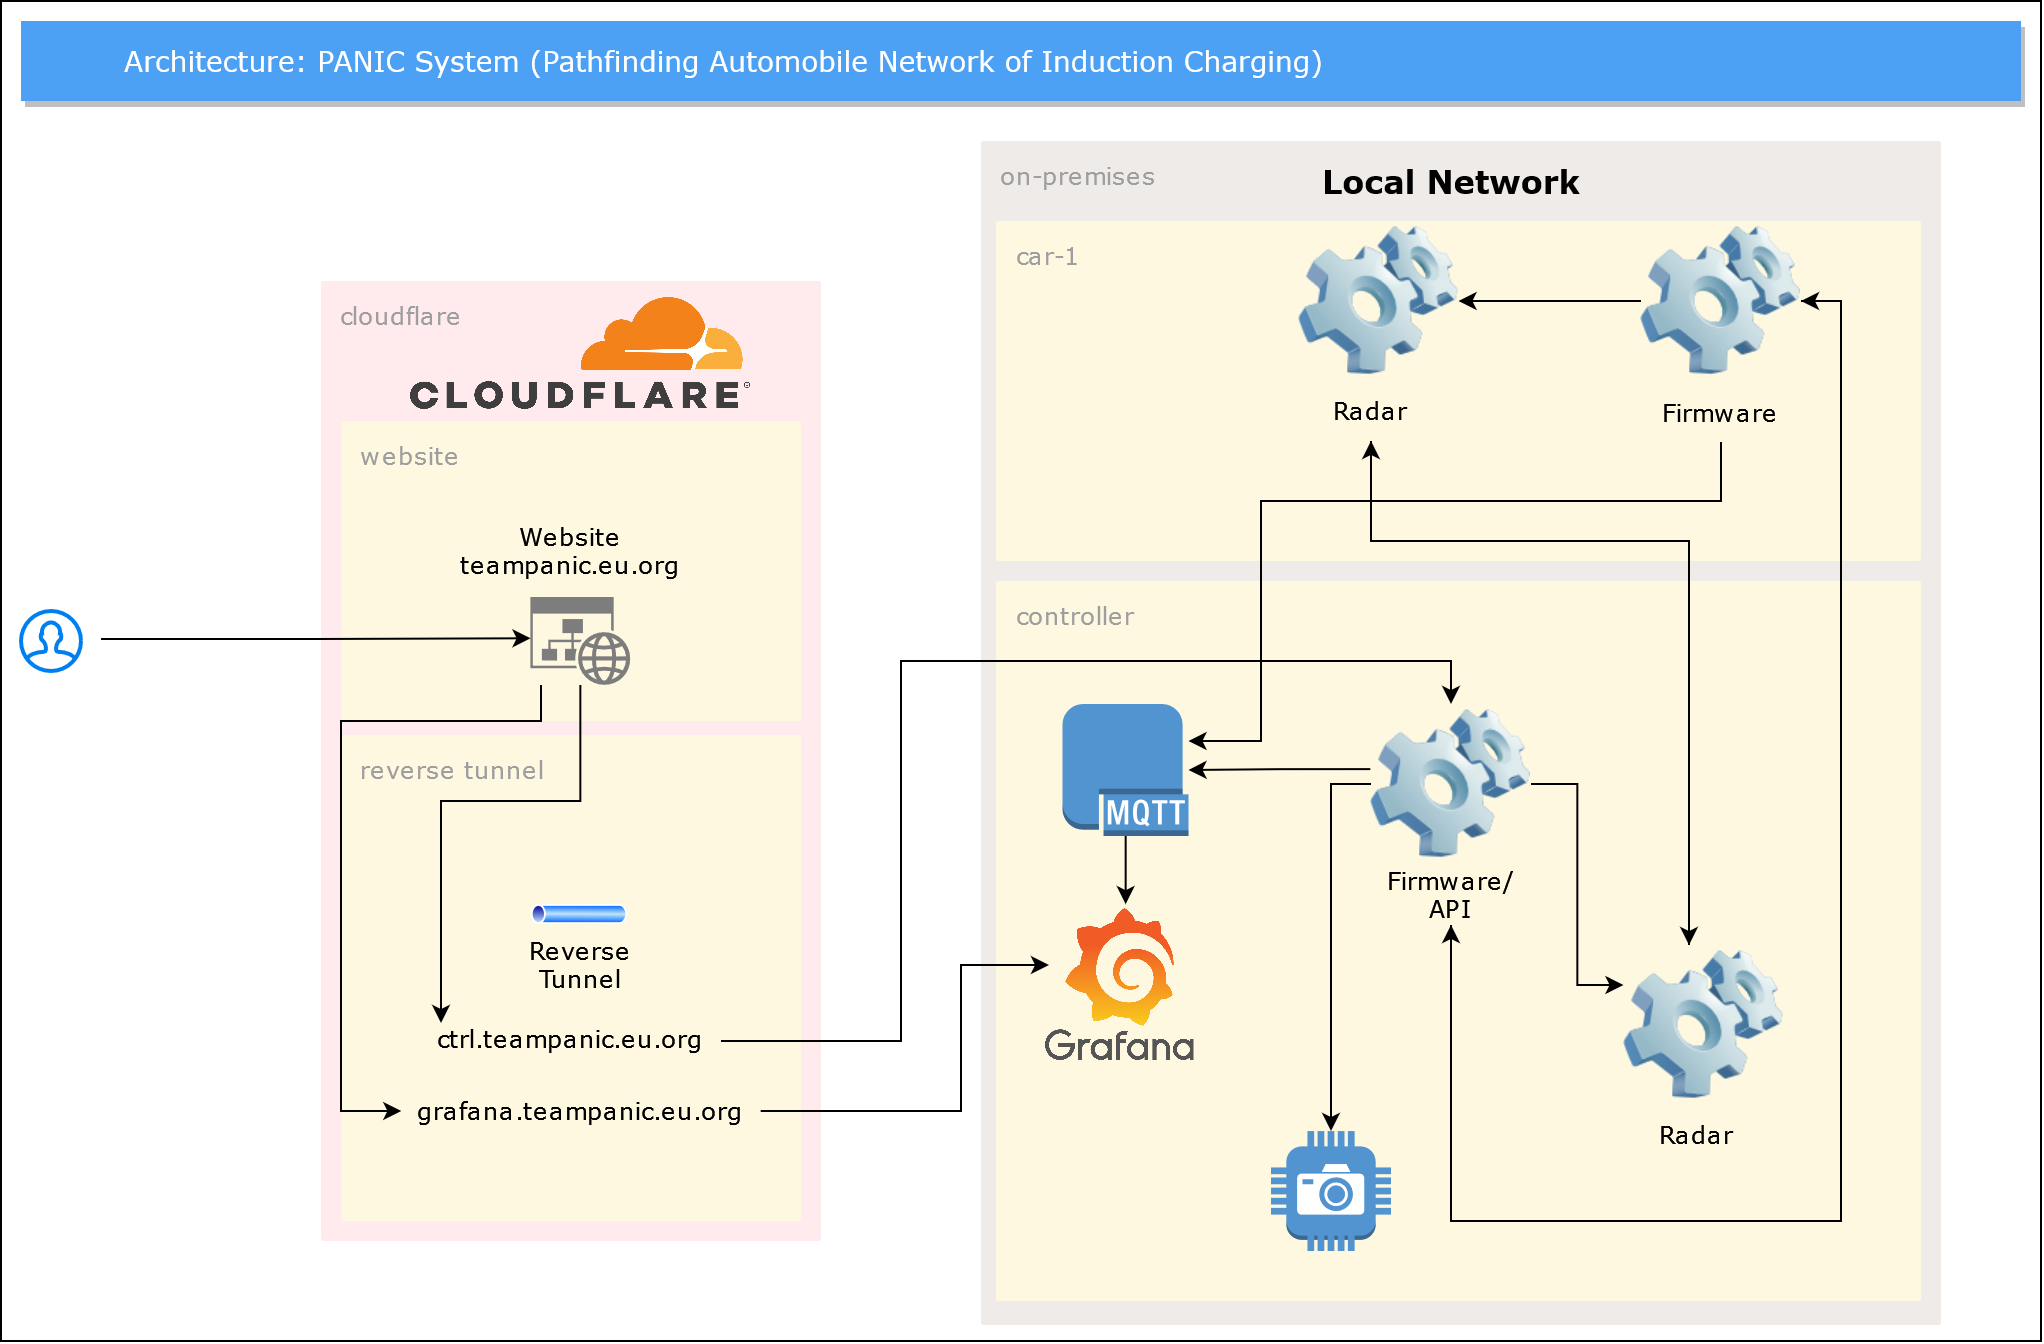

The diagram above was exported from draw.io. Its source (the exported page's mxGraphModel, read from the mxfile embedded in the PNG):
<mxGraphModel dx="555" dy="1872" grid="1" gridSize="10" guides="1" tooltips="1" connect="1" arrows="1" fold="1" page="1" pageScale="1" pageWidth="827" pageHeight="1169" math="0" shadow="0">
  <root>
    <mxCell id="0" />
    <mxCell id="1" parent="0" />
    <mxCell id="ZzI2J1ZcKLymXwapn6xg-46" value="" style="rounded=0;whiteSpace=wrap;html=1;" vertex="1" parent="1">
      <mxGeometry x="1270" y="-420" width="1020" height="670" as="geometry" />
    </mxCell>
    <mxCell id="ZzI2J1ZcKLymXwapn6xg-4" value="cloudflare" style="sketch=0;points=[[0,0,0],[0.25,0,0],[0.5,0,0],[0.75,0,0],[1,0,0],[1,0.25,0],[1,0.5,0],[1,0.75,0],[1,1,0],[0.75,1,0],[0.5,1,0],[0.25,1,0],[0,1,0],[0,0.75,0],[0,0.5,0],[0,0.25,0]];rounded=1;absoluteArcSize=1;arcSize=2;html=1;strokeColor=none;gradientColor=none;shadow=0;dashed=0;fontSize=12;fontColor=#9E9E9E;align=left;verticalAlign=top;spacing=10;spacingTop=-4;fillColor=#FFEBEE;fontFamily=Verdana;" vertex="1" parent="1">
      <mxGeometry x="1430" y="-280" width="250" height="480" as="geometry" />
    </mxCell>
    <mxCell id="ZzI2J1ZcKLymXwapn6xg-1" value="on-premises" style="sketch=0;points=[[0,0,0],[0.25,0,0],[0.5,0,0],[0.75,0,0],[1,0,0],[1,0.25,0],[1,0.5,0],[1,0.75,0],[1,1,0],[0.75,1,0],[0.5,1,0],[0.25,1,0],[0,1,0],[0,0.75,0],[0,0.5,0],[0,0.25,0]];rounded=1;absoluteArcSize=1;arcSize=2;html=1;strokeColor=none;gradientColor=none;shadow=0;dashed=0;fontSize=12;fontColor=#9E9E9E;align=left;verticalAlign=top;spacing=10;spacingTop=-4;fillColor=#EFEBE9;fontFamily=Verdana;" vertex="1" parent="1">
      <mxGeometry x="1760" y="-350" width="480" height="592" as="geometry" />
    </mxCell>
    <mxCell id="ZzI2J1ZcKLymXwapn6xg-47" value="reverse tunnel" style="sketch=0;points=[[0,0,0],[0.25,0,0],[0.5,0,0],[0.75,0,0],[1,0,0],[1,0.25,0],[1,0.5,0],[1,0.75,0],[1,1,0],[0.75,1,0],[0.5,1,0],[0.25,1,0],[0,1,0],[0,0.75,0],[0,0.5,0],[0,0.25,0]];rounded=1;absoluteArcSize=1;arcSize=2;html=1;strokeColor=none;gradientColor=none;shadow=0;dashed=0;fontSize=12;fontColor=#9E9E9E;align=left;verticalAlign=top;spacing=10;spacingTop=-4;fillColor=#FFF8E1;fontFamily=Verdana;" vertex="1" parent="1">
      <mxGeometry x="1440" y="-53" width="230" height="243" as="geometry" />
    </mxCell>
    <mxCell id="ZzI2J1ZcKLymXwapn6xg-2" value="controller" style="sketch=0;points=[[0,0,0],[0.25,0,0],[0.5,0,0],[0.75,0,0],[1,0,0],[1,0.25,0],[1,0.5,0],[1,0.75,0],[1,1,0],[0.75,1,0],[0.5,1,0],[0.25,1,0],[0,1,0],[0,0.75,0],[0,0.5,0],[0,0.25,0]];rounded=1;absoluteArcSize=1;arcSize=2;html=1;strokeColor=none;gradientColor=none;shadow=0;dashed=0;fontSize=12;fontColor=#9E9E9E;align=left;verticalAlign=top;spacing=10;spacingTop=-4;fillColor=#FFF8E1;fontFamily=Verdana;" vertex="1" parent="1">
      <mxGeometry x="1767.5" y="-130" width="462.5" height="360" as="geometry" />
    </mxCell>
    <mxCell id="ZzI2J1ZcKLymXwapn6xg-3" value="car-1 " style="sketch=0;points=[[0,0,0],[0.25,0,0],[0.5,0,0],[0.75,0,0],[1,0,0],[1,0.25,0],[1,0.5,0],[1,0.75,0],[1,1,0],[0.75,1,0],[0.5,1,0],[0.25,1,0],[0,1,0],[0,0.75,0],[0,0.5,0],[0,0.25,0]];rounded=1;absoluteArcSize=1;arcSize=2;html=1;strokeColor=none;gradientColor=none;shadow=0;dashed=0;fontSize=12;fontColor=#9E9E9E;align=left;verticalAlign=top;spacing=10;spacingTop=-4;fillColor=#FFF8E1;fontFamily=Verdana;" vertex="1" parent="1">
      <mxGeometry x="1767.5" y="-310" width="462.5" height="170" as="geometry" />
    </mxCell>
    <mxCell id="ZzI2J1ZcKLymXwapn6xg-5" value="website" style="sketch=0;points=[[0,0,0],[0.25,0,0],[0.5,0,0],[0.75,0,0],[1,0,0],[1,0.25,0],[1,0.5,0],[1,0.75,0],[1,1,0],[0.75,1,0],[0.5,1,0],[0.25,1,0],[0,1,0],[0,0.75,0],[0,0.5,0],[0,0.25,0]];rounded=1;absoluteArcSize=1;arcSize=2;html=1;strokeColor=none;gradientColor=none;shadow=0;dashed=0;fontSize=12;fontColor=#9E9E9E;align=left;verticalAlign=top;spacing=10;spacingTop=-4;fillColor=#FFF8E1;fontFamily=Verdana;" vertex="1" parent="1">
      <mxGeometry x="1440" y="-210" width="230" height="150" as="geometry" />
    </mxCell>
    <mxCell id="ZzI2J1ZcKLymXwapn6xg-6" style="edgeStyle=orthogonalEdgeStyle;rounded=0;orthogonalLoop=1;jettySize=auto;html=1;entryX=0;entryY=0.5;entryDx=0;entryDy=0;fontFamily=Verdana;" edge="1" parent="1" source="ZzI2J1ZcKLymXwapn6xg-8" target="ZzI2J1ZcKLymXwapn6xg-35">
      <mxGeometry relative="1" as="geometry">
        <Array as="points">
          <mxPoint x="1540" y="-60" />
          <mxPoint x="1440" y="-60" />
          <mxPoint x="1440" y="135" />
        </Array>
      </mxGeometry>
    </mxCell>
    <mxCell id="ZzI2J1ZcKLymXwapn6xg-7" style="edgeStyle=orthogonalEdgeStyle;rounded=0;orthogonalLoop=1;jettySize=auto;html=1;fontFamily=Verdana;" edge="1" parent="1" source="ZzI2J1ZcKLymXwapn6xg-8" target="ZzI2J1ZcKLymXwapn6xg-14">
      <mxGeometry relative="1" as="geometry">
        <Array as="points">
          <mxPoint x="1560" y="-20" />
          <mxPoint x="1490" y="-20" />
        </Array>
      </mxGeometry>
    </mxCell>
    <mxCell id="ZzI2J1ZcKLymXwapn6xg-8" value="" style="sketch=0;aspect=fixed;pointerEvents=1;shadow=0;dashed=0;html=1;strokeColor=none;labelPosition=center;verticalLabelPosition=bottom;verticalAlign=top;align=center;shape=mxgraph.mscae.enterprise.website_generic;fillColor=#7D7D7D;fontFamily=Verdana;" vertex="1" parent="1">
      <mxGeometry x="1534.68" y="-122" width="50" height="44" as="geometry" />
    </mxCell>
    <mxCell id="ZzI2J1ZcKLymXwapn6xg-9" value="" style="aspect=fixed;perimeter=ellipsePerimeter;html=1;align=center;shadow=0;dashed=0;spacingTop=3;image;image=img/lib/active_directory/tunnel.svg;fontFamily=Verdana;" vertex="1" parent="1">
      <mxGeometry x="1534.68" y="32" width="50" height="10" as="geometry" />
    </mxCell>
    <mxCell id="ZzI2J1ZcKLymXwapn6xg-10" value="Reverse Tunnel" style="text;strokeColor=none;align=center;fillColor=none;html=1;verticalAlign=middle;whiteSpace=wrap;rounded=0;fontFamily=Verdana;" vertex="1" parent="1">
      <mxGeometry x="1519.68" y="42" width="80" height="40" as="geometry" />
    </mxCell>
    <mxCell id="ZzI2J1ZcKLymXwapn6xg-11" style="edgeStyle=orthogonalEdgeStyle;rounded=0;orthogonalLoop=1;jettySize=auto;html=1;fontFamily=Verdana;entryX=0.002;entryY=0.469;entryDx=0;entryDy=0;entryPerimeter=0;" edge="1" parent="1" target="ZzI2J1ZcKLymXwapn6xg-8">
      <mxGeometry relative="1" as="geometry">
        <mxPoint x="1480" y="-100" as="targetPoint" />
        <Array as="points" />
        <mxPoint x="1320" y="-101" as="sourcePoint" />
      </mxGeometry>
    </mxCell>
    <mxCell id="ZzI2J1ZcKLymXwapn6xg-13" style="edgeStyle=orthogonalEdgeStyle;rounded=0;orthogonalLoop=1;jettySize=auto;html=1;entryX=0.5;entryY=0;entryDx=0;entryDy=0;fontFamily=Verdana;" edge="1" parent="1" source="ZzI2J1ZcKLymXwapn6xg-14" target="ZzI2J1ZcKLymXwapn6xg-18">
      <mxGeometry relative="1" as="geometry">
        <mxPoint x="1730" y="-45" as="targetPoint" />
        <Array as="points">
          <mxPoint x="1720" y="100" />
          <mxPoint x="1720" y="-90" />
          <mxPoint x="1995" y="-90" />
        </Array>
      </mxGeometry>
    </mxCell>
    <mxCell id="ZzI2J1ZcKLymXwapn6xg-14" value="ctrl.teampanic.eu.org" style="text;strokeColor=none;align=center;fillColor=none;html=1;verticalAlign=middle;whiteSpace=wrap;rounded=0;fontFamily=Verdana;" vertex="1" parent="1">
      <mxGeometry x="1480" y="91" width="150" height="15" as="geometry" />
    </mxCell>
    <mxCell id="ZzI2J1ZcKLymXwapn6xg-15" style="edgeStyle=orthogonalEdgeStyle;rounded=0;orthogonalLoop=1;jettySize=auto;html=1;entryX=0.5;entryY=0;entryDx=0;entryDy=0;entryPerimeter=0;fontFamily=Verdana;" edge="1" parent="1" source="ZzI2J1ZcKLymXwapn6xg-18" target="ZzI2J1ZcKLymXwapn6xg-32">
      <mxGeometry relative="1" as="geometry">
        <Array as="points">
          <mxPoint x="1935" y="-28" />
        </Array>
      </mxGeometry>
    </mxCell>
    <mxCell id="ZzI2J1ZcKLymXwapn6xg-16" style="edgeStyle=orthogonalEdgeStyle;rounded=0;orthogonalLoop=1;jettySize=auto;html=1;entryX=0;entryY=0.25;entryDx=0;entryDy=0;fontFamily=Verdana;" edge="1" parent="1" source="ZzI2J1ZcKLymXwapn6xg-18" target="ZzI2J1ZcKLymXwapn6xg-27">
      <mxGeometry relative="1" as="geometry" />
    </mxCell>
    <mxCell id="ZzI2J1ZcKLymXwapn6xg-17" style="edgeStyle=orthogonalEdgeStyle;rounded=0;orthogonalLoop=1;jettySize=auto;html=1;exitX=-0.004;exitY=0.407;exitDx=0;exitDy=0;fontFamily=Verdana;fontSize=16;exitPerimeter=0;" edge="1" parent="1" source="ZzI2J1ZcKLymXwapn6xg-18" target="ZzI2J1ZcKLymXwapn6xg-39">
      <mxGeometry relative="1" as="geometry">
        <Array as="points" />
      </mxGeometry>
    </mxCell>
    <mxCell id="ZzI2J1ZcKLymXwapn6xg-18" value="" style="image;html=1;image=img/lib/clip_art/computers/Software_128x128.png;fontFamily=Verdana;" vertex="1" parent="1">
      <mxGeometry x="1955" y="-68.5" width="80" height="80" as="geometry" />
    </mxCell>
    <mxCell id="ZzI2J1ZcKLymXwapn6xg-19" style="edgeStyle=orthogonalEdgeStyle;rounded=0;orthogonalLoop=1;jettySize=auto;html=1;entryX=1;entryY=0.5;entryDx=0;entryDy=0;fontSize=1;fontFamily=Verdana;" edge="1" parent="1" source="ZzI2J1ZcKLymXwapn6xg-20" target="ZzI2J1ZcKLymXwapn6xg-25">
      <mxGeometry relative="1" as="geometry">
        <Array as="points">
          <mxPoint x="1995" y="190" />
          <mxPoint x="2190" y="190" />
          <mxPoint x="2190" y="-270" />
        </Array>
      </mxGeometry>
    </mxCell>
    <mxCell id="ZzI2J1ZcKLymXwapn6xg-20" value="&lt;div&gt;Firmware/&lt;/div&gt;&lt;div&gt;API&lt;br&gt;&lt;/div&gt;" style="text;strokeColor=none;align=center;fillColor=none;html=1;verticalAlign=middle;whiteSpace=wrap;rounded=0;fontFamily=Verdana;" vertex="1" parent="1">
      <mxGeometry x="1965" y="12" width="60" height="30" as="geometry" />
    </mxCell>
    <mxCell id="ZzI2J1ZcKLymXwapn6xg-21" value="" style="group;fontFamily=Verdana;" vertex="1" connectable="0" parent="1">
      <mxGeometry x="1905" y="-310" width="100" height="110" as="geometry" />
    </mxCell>
    <mxCell id="ZzI2J1ZcKLymXwapn6xg-22" value="" style="image;html=1;image=img/lib/clip_art/computers/Software_128x128.png;fontFamily=Verdana;" vertex="1" parent="ZzI2J1ZcKLymXwapn6xg-21">
      <mxGeometry x="13.75" width="80" height="80" as="geometry" />
    </mxCell>
    <mxCell id="ZzI2J1ZcKLymXwapn6xg-23" value="Radar" style="text;strokeColor=none;align=center;fillColor=none;html=1;verticalAlign=middle;whiteSpace=wrap;rounded=0;fontFamily=Verdana;" vertex="1" parent="ZzI2J1ZcKLymXwapn6xg-21">
      <mxGeometry x="20" y="80" width="60" height="30" as="geometry" />
    </mxCell>
    <mxCell id="ZzI2J1ZcKLymXwapn6xg-24" value="" style="group;fontFamily=Verdana;" vertex="1" connectable="0" parent="1">
      <mxGeometry x="2090" y="-310" width="80" height="110.5" as="geometry" />
    </mxCell>
    <mxCell id="ZzI2J1ZcKLymXwapn6xg-25" value="" style="image;html=1;image=img/lib/clip_art/computers/Software_128x128.png;fontFamily=Verdana;" vertex="1" parent="ZzI2J1ZcKLymXwapn6xg-24">
      <mxGeometry width="80" height="80" as="geometry" />
    </mxCell>
    <mxCell id="ZzI2J1ZcKLymXwapn6xg-26" value="Firmware" style="text;strokeColor=none;align=center;fillColor=none;html=1;verticalAlign=middle;whiteSpace=wrap;rounded=0;fontFamily=Verdana;" vertex="1" parent="ZzI2J1ZcKLymXwapn6xg-24">
      <mxGeometry y="80.5" width="80" height="30" as="geometry" />
    </mxCell>
    <mxCell id="ZzI2J1ZcKLymXwapn6xg-27" value="" style="image;html=1;image=img/lib/clip_art/computers/Software_128x128.png;fontFamily=Verdana;" vertex="1" parent="1">
      <mxGeometry x="2081.25" y="52" width="80" height="80" as="geometry" />
    </mxCell>
    <mxCell id="ZzI2J1ZcKLymXwapn6xg-28" value="Radar" style="text;strokeColor=none;align=center;fillColor=none;html=1;verticalAlign=middle;whiteSpace=wrap;rounded=0;fontFamily=Verdana;" vertex="1" parent="1">
      <mxGeometry x="2087.5" y="132" width="60" height="30" as="geometry" />
    </mxCell>
    <mxCell id="ZzI2J1ZcKLymXwapn6xg-29" style="edgeStyle=orthogonalEdgeStyle;rounded=0;orthogonalLoop=1;jettySize=auto;html=1;fontSize=1;fontFamily=Verdana;" edge="1" parent="1" source="ZzI2J1ZcKLymXwapn6xg-27" target="ZzI2J1ZcKLymXwapn6xg-23">
      <mxGeometry relative="1" as="geometry">
        <Array as="points">
          <mxPoint x="2114" y="-150" />
          <mxPoint x="1955" y="-150" />
        </Array>
      </mxGeometry>
    </mxCell>
    <mxCell id="ZzI2J1ZcKLymXwapn6xg-30" style="edgeStyle=orthogonalEdgeStyle;rounded=0;orthogonalLoop=1;jettySize=auto;html=1;fontSize=1;fontFamily=Verdana;" edge="1" parent="1" source="ZzI2J1ZcKLymXwapn6xg-25" target="ZzI2J1ZcKLymXwapn6xg-22">
      <mxGeometry relative="1" as="geometry" />
    </mxCell>
    <mxCell id="ZzI2J1ZcKLymXwapn6xg-31" style="edgeStyle=orthogonalEdgeStyle;rounded=0;orthogonalLoop=1;jettySize=auto;html=1;entryX=0.5;entryY=1;entryDx=0;entryDy=0;fontSize=1;fontFamily=Verdana;exitX=1;exitY=0.5;exitDx=0;exitDy=0;" edge="1" parent="1" source="ZzI2J1ZcKLymXwapn6xg-25" target="ZzI2J1ZcKLymXwapn6xg-20">
      <mxGeometry relative="1" as="geometry">
        <Array as="points">
          <mxPoint x="2190" y="-270" />
          <mxPoint x="2190" y="190" />
          <mxPoint x="1995" y="190" />
        </Array>
      </mxGeometry>
    </mxCell>
    <mxCell id="ZzI2J1ZcKLymXwapn6xg-32" value="" style="outlineConnect=0;dashed=0;verticalLabelPosition=bottom;verticalAlign=top;align=center;html=1;shape=mxgraph.aws3.camera;fillColor=#5294CF;gradientColor=none;fontFamily=Verdana;" vertex="1" parent="1">
      <mxGeometry x="1905" y="145" width="60" height="60" as="geometry" />
    </mxCell>
    <mxCell id="ZzI2J1ZcKLymXwapn6xg-33" style="edgeStyle=orthogonalEdgeStyle;rounded=0;orthogonalLoop=1;jettySize=auto;html=1;fontFamily=Verdana;" edge="1" parent="1" source="ZzI2J1ZcKLymXwapn6xg-23" target="ZzI2J1ZcKLymXwapn6xg-27">
      <mxGeometry relative="1" as="geometry">
        <Array as="points">
          <mxPoint x="1955" y="-150" />
          <mxPoint x="2114" y="-150" />
        </Array>
      </mxGeometry>
    </mxCell>
    <mxCell id="ZzI2J1ZcKLymXwapn6xg-34" style="edgeStyle=orthogonalEdgeStyle;rounded=0;orthogonalLoop=1;jettySize=auto;html=1;entryX=0;entryY=0.5;entryDx=0;entryDy=0;fontFamily=Verdana;fontSize=16;" edge="1" parent="1" source="ZzI2J1ZcKLymXwapn6xg-35">
      <mxGeometry relative="1" as="geometry">
        <mxPoint x="1794" y="62" as="targetPoint" />
        <Array as="points">
          <mxPoint x="1750" y="135" />
          <mxPoint x="1750" y="62" />
        </Array>
      </mxGeometry>
    </mxCell>
    <mxCell id="ZzI2J1ZcKLymXwapn6xg-35" value="grafana.teampanic.eu.org" style="text;strokeColor=none;align=center;fillColor=none;html=1;verticalAlign=middle;whiteSpace=wrap;rounded=0;fontFamily=Verdana;" vertex="1" parent="1">
      <mxGeometry x="1470.16" y="120" width="179.68" height="30" as="geometry" />
    </mxCell>
    <mxCell id="ZzI2J1ZcKLymXwapn6xg-36" value="&lt;div&gt;Website&lt;/div&gt;&lt;div&gt;teampanic.eu.org&lt;br&gt;&lt;/div&gt;" style="text;strokeColor=none;align=center;fillColor=none;html=1;verticalAlign=middle;whiteSpace=wrap;rounded=0;fontFamily=Verdana;" vertex="1" parent="1">
      <mxGeometry x="1485" y="-160" width="140" height="30" as="geometry" />
    </mxCell>
    <mxCell id="ZzI2J1ZcKLymXwapn6xg-37" value="Local Network" style="text;strokeColor=none;align=center;fillColor=none;html=1;verticalAlign=middle;whiteSpace=wrap;rounded=0;fontStyle=1;fontFamily=Verdana;fontSize=16;" vertex="1" parent="1">
      <mxGeometry x="1927.5" y="-345" width="135" height="30" as="geometry" />
    </mxCell>
    <mxCell id="ZzI2J1ZcKLymXwapn6xg-38" style="edgeStyle=orthogonalEdgeStyle;rounded=0;orthogonalLoop=1;jettySize=auto;html=1;fontFamily=Verdana;fontSize=16;" edge="1" parent="1" source="ZzI2J1ZcKLymXwapn6xg-39">
      <mxGeometry relative="1" as="geometry">
        <mxPoint x="1832.3333333333335" y="31.569999999999936" as="targetPoint" />
        <Array as="points">
          <mxPoint x="1832" y="18" />
          <mxPoint x="1832" y="18" />
        </Array>
      </mxGeometry>
    </mxCell>
    <mxCell id="ZzI2J1ZcKLymXwapn6xg-39" value="" style="outlineConnect=0;dashed=0;verticalLabelPosition=bottom;verticalAlign=top;align=center;html=1;shape=mxgraph.aws3.mqtt_protocol;fillColor=#5294CF;gradientColor=none;fontFamily=Verdana;" vertex="1" parent="1">
      <mxGeometry x="1800.75" y="-68.5" width="63" height="66" as="geometry" />
    </mxCell>
    <mxCell id="ZzI2J1ZcKLymXwapn6xg-40" style="edgeStyle=orthogonalEdgeStyle;rounded=0;orthogonalLoop=1;jettySize=auto;html=1;fontFamily=Verdana;fontSize=16;" edge="1" parent="1" source="ZzI2J1ZcKLymXwapn6xg-26" target="ZzI2J1ZcKLymXwapn6xg-39">
      <mxGeometry relative="1" as="geometry">
        <Array as="points">
          <mxPoint x="2130" y="-170" />
          <mxPoint x="1900" y="-170" />
          <mxPoint x="1900" y="-50" />
        </Array>
      </mxGeometry>
    </mxCell>
    <mxCell id="ZzI2J1ZcKLymXwapn6xg-41" value="Architecture: PANIC System (Pathfinding Automobile Network of Induction Charging)" style="fillColor=#4DA1F5;strokeColor=none;shadow=1;gradientColor=none;fontSize=14;align=left;spacingLeft=50;fontColor=#ffffff;fontFamily=Verdana;" vertex="1" parent="1">
      <mxGeometry x="1280" y="-410" width="1000" height="40" as="geometry" />
    </mxCell>
    <mxCell id="ZzI2J1ZcKLymXwapn6xg-42" value="" style="shape=image;verticalLabelPosition=bottom;labelBackgroundColor=default;verticalAlign=top;aspect=fixed;imageAspect=0;image=https://upload.wikimedia.org/wikipedia/commons/thumb/4/4b/Cloudflare_Logo.svg/2560px-Cloudflare_Logo.svg.png;" vertex="1" parent="1">
      <mxGeometry x="1475" y="-272.21" width="170" height="57.21" as="geometry" />
    </mxCell>
    <mxCell id="ZzI2J1ZcKLymXwapn6xg-43" value="" style="shape=image;verticalLabelPosition=bottom;labelBackgroundColor=default;verticalAlign=top;aspect=fixed;imageAspect=0;image=https://upload.wikimedia.org/wikipedia/commons/thumb/a/a1/Grafana_logo.svg/1200px-Grafana_logo.svg.png;" vertex="1" parent="1">
      <mxGeometry x="1792.36" y="34" width="74.39" height="76" as="geometry" />
    </mxCell>
    <mxCell id="ZzI2J1ZcKLymXwapn6xg-44" value="" style="html=1;verticalLabelPosition=bottom;align=center;labelBackgroundColor=#ffffff;verticalAlign=top;strokeWidth=2;strokeColor=#0080F0;shadow=0;dashed=0;shape=mxgraph.ios7.icons.user;" vertex="1" parent="1">
      <mxGeometry x="1280" y="-115" width="30" height="30" as="geometry" />
    </mxCell>
  </root>
</mxGraphModel>